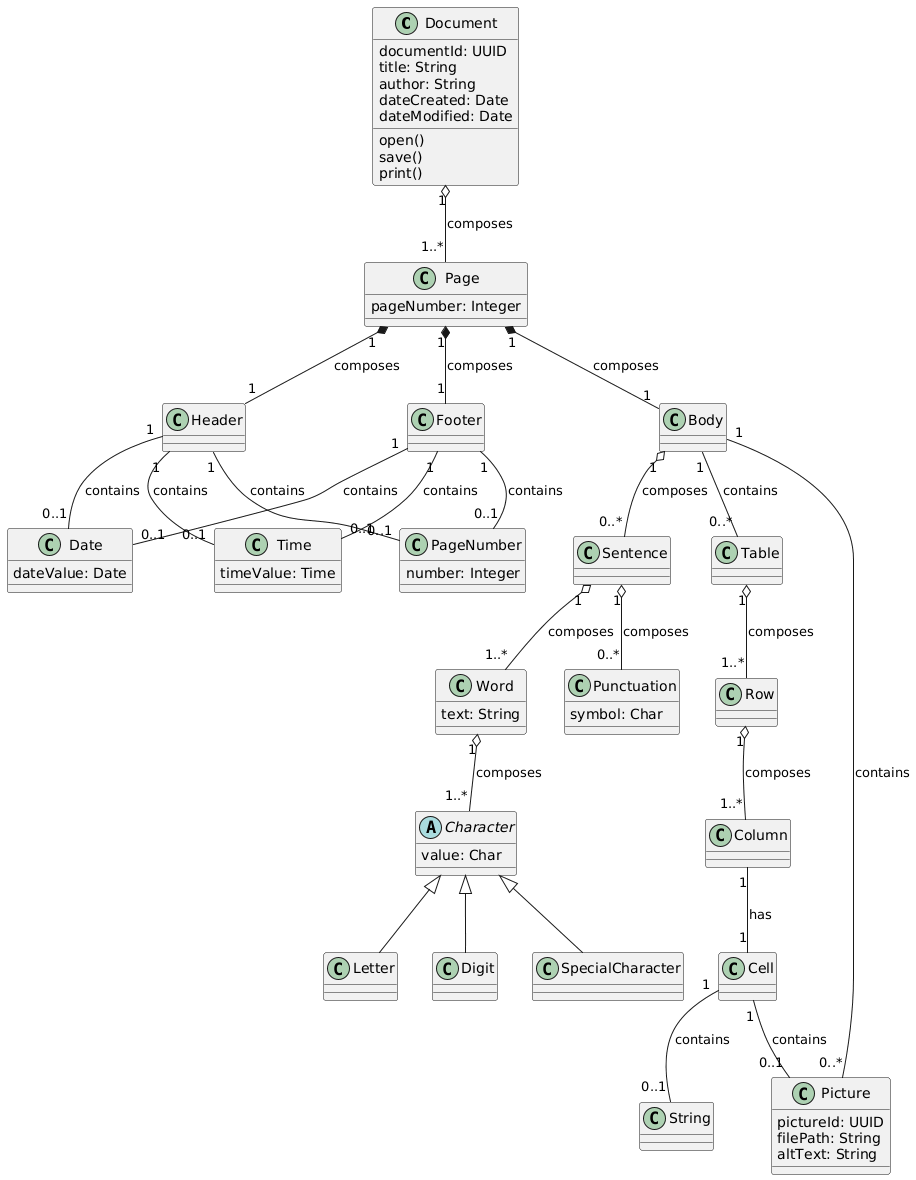

The diagram above was rendered by PlantUML. Its source (embedded in the PNG):
@startuml
class Document {
    documentId: UUID
    title: String
    author: String
    dateCreated: Date
    dateModified: Date
    open()
    save()
    print()
}

class Page {
    pageNumber: Integer
}

class Header {
}

class Footer {
}

class Body {
}

class Sentence {
}

class Word {
    text: String
}

abstract class Character {
    value: Char
}

class Letter extends Character {
}

class Digit extends Character {
}

class SpecialCharacter extends Character {
}

class Punctuation {
    symbol: Char
}

class Picture {
    pictureId: UUID
    filePath: String
    altText: String
}

class Table {
}

class Row {
}

class Column {
}

class Cell {
}

class Date {
    dateValue: Date
}

class Time {
    timeValue: Time
}

class PageNumber {
    number: Integer
}

Document "1" o-- "1..*" Page : composes
Page "1" *-- "1" Header : composes
Page "1" *-- "1" Body : composes
Page "1" *-- "1" Footer : composes
Body "1" o-- "0..*" Sentence : composes
Body "1" -- "0..*" Picture : contains
Body "1" -- "0..*" Table : contains
Sentence "1" o-- "1..*" Word : composes
Sentence "1" o-- "0..*" Punctuation : composes
Word "1" o-- "1..*" Character : composes
Table "1" o-- "1..*" Row : composes
Row "1" o-- "1..*" Column : composes
Column "1" -- "1" Cell : has

Header "1" -- "0..1" Date : contains
Header "1" -- "0..1" Time : contains
Header "1" -- "0..1" PageNumber : contains
Footer "1" -- "0..1" Date : contains
Footer "1" -- "0..1" Time : contains
Footer "1" -- "0..1" PageNumber : contains

Cell "1" -- "0..1" String : contains
Cell "1" -- "0..1" Picture : contains
@enduml